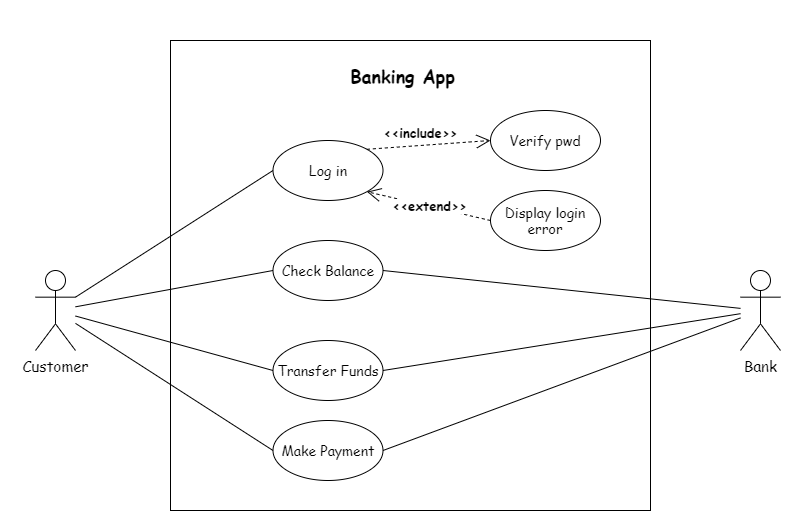

The diagram above was exported from draw.io. Its source (the exported page's mxGraphModel, read from the mxfile embedded in the PNG):
<mxGraphModel dx="1880" dy="779" grid="1" gridSize="10" guides="1" tooltips="1" connect="1" arrows="1" fold="1" page="1" pageScale="1" pageWidth="850" pageHeight="1100" math="0" shadow="0">
  <root>
    <mxCell id="0" />
    <mxCell id="1" parent="0" />
    <mxCell id="23" value="" style="rounded=0;whiteSpace=wrap;html=1;strokeColor=none;" vertex="1" parent="1">
      <mxGeometry x="-100" y="100" width="810" height="530" as="geometry" />
    </mxCell>
    <mxCell id="3" value="" style="rounded=0;whiteSpace=wrap;html=1;" vertex="1" parent="1">
      <mxGeometry x="70" y="140" width="480" height="470" as="geometry" />
    </mxCell>
    <mxCell id="4" value="&lt;h2&gt;Banking App&lt;/h2&gt;" style="text;html=1;strokeColor=none;fillColor=none;align=center;verticalAlign=middle;whiteSpace=wrap;rounded=0;fontFamily=Comic Sans MS;" vertex="1" parent="1">
      <mxGeometry x="240" y="160" width="125" height="30" as="geometry" />
    </mxCell>
    <mxCell id="5" value="Customer" style="shape=umlActor;verticalLabelPosition=bottom;verticalAlign=top;html=1;outlineConnect=0;fontFamily=Comic Sans MS;fontSize=15;" vertex="1" parent="1">
      <mxGeometry x="-65" y="370" width="40" height="80" as="geometry" />
    </mxCell>
    <mxCell id="6" value="Bank" style="shape=umlActor;verticalLabelPosition=bottom;verticalAlign=top;html=1;outlineConnect=0;fontFamily=Comic Sans MS;fontSize=15;" vertex="1" parent="1">
      <mxGeometry x="640" y="370" width="40" height="80" as="geometry" />
    </mxCell>
    <mxCell id="7" value="Log in" style="ellipse;whiteSpace=wrap;html=1;fontFamily=Comic Sans MS;fontSize=14;" vertex="1" parent="1">
      <mxGeometry x="172.5" y="240" width="110" height="60" as="geometry" />
    </mxCell>
    <mxCell id="8" value="Check Balance" style="ellipse;whiteSpace=wrap;html=1;fontFamily=Comic Sans MS;fontSize=14;" vertex="1" parent="1">
      <mxGeometry x="172.5" y="340" width="110" height="60" as="geometry" />
    </mxCell>
    <mxCell id="9" value="Transfer Funds" style="ellipse;whiteSpace=wrap;html=1;fontFamily=Comic Sans MS;fontSize=14;" vertex="1" parent="1">
      <mxGeometry x="172.5" y="440" width="110" height="60" as="geometry" />
    </mxCell>
    <mxCell id="10" value="Make Payment" style="ellipse;whiteSpace=wrap;html=1;fontFamily=Comic Sans MS;fontSize=14;" vertex="1" parent="1">
      <mxGeometry x="172.5" y="520" width="110" height="60" as="geometry" />
    </mxCell>
    <mxCell id="11" value="" style="endArrow=none;html=1;exitX=1;exitY=0.3333333333333333;exitDx=0;exitDy=0;exitPerimeter=0;entryX=0;entryY=0.5;entryDx=0;entryDy=0;" edge="1" parent="1" source="5" target="7">
      <mxGeometry width="50" height="50" relative="1" as="geometry">
        <mxPoint x="390" y="420" as="sourcePoint" />
        <mxPoint x="440" y="370" as="targetPoint" />
      </mxGeometry>
    </mxCell>
    <mxCell id="12" value="" style="endArrow=none;html=1;entryX=0;entryY=0.5;entryDx=0;entryDy=0;" edge="1" parent="1" source="5" target="8">
      <mxGeometry width="50" height="50" relative="1" as="geometry">
        <mxPoint x="-20" y="400" as="sourcePoint" />
        <mxPoint x="182.5" y="320" as="targetPoint" />
      </mxGeometry>
    </mxCell>
    <mxCell id="13" value="" style="endArrow=none;html=1;entryX=0;entryY=0.5;entryDx=0;entryDy=0;" edge="1" parent="1" source="5" target="9">
      <mxGeometry width="50" height="50" relative="1" as="geometry">
        <mxPoint x="-15" y="418.16091954023" as="sourcePoint" />
        <mxPoint x="182.5" y="400" as="targetPoint" />
      </mxGeometry>
    </mxCell>
    <mxCell id="14" value="" style="endArrow=none;html=1;entryX=0;entryY=0.5;entryDx=0;entryDy=0;" edge="1" parent="1" source="5" target="10">
      <mxGeometry width="50" height="50" relative="1" as="geometry">
        <mxPoint x="-15" y="425.51724137931024" as="sourcePoint" />
        <mxPoint x="182.5" y="480" as="targetPoint" />
      </mxGeometry>
    </mxCell>
    <mxCell id="15" value="" style="endArrow=none;html=1;exitX=1;exitY=0.5;exitDx=0;exitDy=0;" edge="1" parent="1" source="8" target="6">
      <mxGeometry width="50" height="50" relative="1" as="geometry">
        <mxPoint x="-15" y="406.66666666666674" as="sourcePoint" />
        <mxPoint x="182.5" y="320" as="targetPoint" />
      </mxGeometry>
    </mxCell>
    <mxCell id="16" value="" style="endArrow=none;html=1;exitX=1;exitY=0.5;exitDx=0;exitDy=0;" edge="1" parent="1" source="9" target="6">
      <mxGeometry width="50" height="50" relative="1" as="geometry">
        <mxPoint x="292.5" y="400" as="sourcePoint" />
        <mxPoint x="475" y="418.92592592592587" as="targetPoint" />
      </mxGeometry>
    </mxCell>
    <mxCell id="17" value="" style="endArrow=none;html=1;exitX=1;exitY=0.5;exitDx=0;exitDy=0;" edge="1" parent="1" source="10" target="6">
      <mxGeometry width="50" height="50" relative="1" as="geometry">
        <mxPoint x="292.5" y="480" as="sourcePoint" />
        <mxPoint x="475" y="426.82716049382725" as="targetPoint" />
      </mxGeometry>
    </mxCell>
    <mxCell id="18" value="Verify pwd" style="ellipse;whiteSpace=wrap;html=1;fontFamily=Comic Sans MS;fontSize=14;" vertex="1" parent="1">
      <mxGeometry x="390" y="210" width="110" height="60" as="geometry" />
    </mxCell>
    <mxCell id="19" value="Display login&lt;br&gt;error" style="ellipse;whiteSpace=wrap;html=1;fontFamily=Comic Sans MS;fontSize=14;" vertex="1" parent="1">
      <mxGeometry x="390" y="290" width="110" height="60" as="geometry" />
    </mxCell>
    <mxCell id="20" value="&lt;font face=&quot;Comic Sans MS&quot; style=&quot;font-size: 13px&quot;&gt;&lt;b&gt;&amp;lt;&amp;lt;include&amp;gt;&amp;gt;&lt;/b&gt;&lt;/font&gt;" style="endArrow=open;endSize=12;dashed=1;html=1;entryX=0;entryY=0.5;entryDx=0;entryDy=0;exitX=1;exitY=0;exitDx=0;exitDy=0;" edge="1" parent="1" source="7" target="18">
      <mxGeometry x="-0.1056" y="12" width="160" relative="1" as="geometry">
        <mxPoint x="330" y="390" as="sourcePoint" />
        <mxPoint x="490" y="390" as="targetPoint" />
        <mxPoint as="offset" />
      </mxGeometry>
    </mxCell>
    <mxCell id="22" value="&lt;font face=&quot;Comic Sans MS&quot; style=&quot;font-size: 13px&quot;&gt;&lt;b&gt;&amp;lt;&amp;lt;extend&amp;gt;&amp;gt;&lt;/b&gt;&lt;/font&gt;" style="endArrow=open;endSize=12;dashed=1;html=1;exitX=0;exitY=0.5;exitDx=0;exitDy=0;entryX=1;entryY=1;entryDx=0;entryDy=0;" edge="1" parent="1" source="19" target="7">
      <mxGeometry width="160" relative="1" as="geometry">
        <mxPoint x="330" y="390" as="sourcePoint" />
        <mxPoint x="280" y="280" as="targetPoint" />
      </mxGeometry>
    </mxCell>
  </root>
</mxGraphModel>